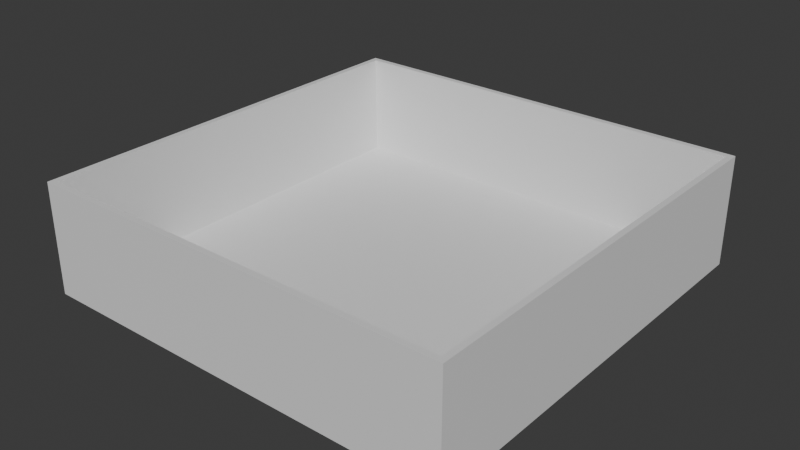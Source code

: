 # Source: test.blend  (saved by Blender 5.0.119; exported with 4.5.12 LTS)
import bpy
from mathutils import Matrix  # noqa: F401  (used for matrix-valued properties, if any)

bpy.ops.wm.read_factory_settings(use_empty=True)
scene = bpy.context.scene
scene.name = 'Scene'

# ---- collections
col_collection = bpy.data.collections.new('Collection'); scene.collection.children.link(col_collection)

# ---- materials (node trees are filled in below, after node groups)
mat_material = bpy.data.materials.new('Material')
mat_material.alpha_threshold = 0.0
mat_material.use_backface_culling_lightprobe_volume = False
mat_material.roughness = 0.5
mat_material.line_color = (0.0, 0.0, 0.0, 1.0)

# ---- material node trees
mat_material.use_nodes = True; mat_material.node_tree.nodes.clear()
_N = mat_material.node_tree.nodes; _L = mat_material.node_tree.links
n0 = _N.new('ShaderNodeOutputMaterial'); n0.name = 'Material Output'; n0.location = (200, 100)
n1 = _N.new('ShaderNodeBsdfPrincipled'); n1.name = 'Principled BSDF'; n1.location = (-200, 100)
_L.new(n1.outputs[0], n0.inputs[0])
n0.is_active_output = True

# ---- world
world_world = bpy.data.worlds.new('World'); scene.world = world_world
world_world.use_nodes = True; world_world.node_tree.nodes.clear()
_N = world_world.node_tree.nodes; _L = world_world.node_tree.links
n0 = _N.new('ShaderNodeOutputWorld'); n0.name = 'World Output'; n0.location = (200, 100)
n1 = _N.new('ShaderNodeBackground'); n1.name = 'Background'; n1.location = (-200, 100)
n1.inputs[0].default_value = (0.05088, 0.05088, 0.05088, 1.0)
_L.new(n1.outputs[0], n0.inputs[0])
n0.is_active_output = True
world_world.color = (0.05088, 0.05088, 0.05088)
world_world.sun_shadow_jitter_overblur = 0.0

# ---- meshes
me_cube = bpy.data.meshes.new('Cube')
me_cube.from_pydata([(9.723, 9.723, 4.842), (10.0, 10.0, -0.3453), (9.723, -9.723, 4.842), (10.0, -10.0, -0.3453), (-9.723, 9.723, 4.842), (-10.0, 10.0, -0.3453), (-9.723, -9.723, 4.842), (-10.0, -10.0, -0.3453), (10.0, -10.0, 4.842), (-10.0, -10.0, 4.842), (10.0, 10.0, 4.842), (-10.0, 10.0, 4.842), (9.723, -9.723, -0.04718), (-9.723, -9.723, -0.04718), (9.723, 9.723, -0.04718), (-9.723, 9.723, -0.04718)], [], [(4, 6, 13, 15), (3, 8, 9, 7), (7, 9, 11, 5), (5, 1, 3, 7), (1, 10, 8, 3), (5, 11, 10, 1), (2, 6, 9, 8), (0, 2, 8, 10), (6, 4, 11, 9), (4, 0, 10, 11), (14, 15, 13, 12), (6, 2, 12, 13), (0, 4, 15, 14), (2, 0, 14, 12)])
_uv = me_cube.uv_layers.new(name='UVMap')
_uv.uv.foreach_set('vector', [0.8715, 0.5035, 0.8715, 0.7465, 0.8715, 0.7465, 0.8715, 0.5035, 0.375, 0.75, 0.625, 0.75, 0.625, 1.0, 0.375, 1.0, 0.375, 0.0, 0.625, 0.0, 0.625, 0.25, 0.375, 0.25, 0.125, 0.5, 0.375, 0.5, 0.375, 0.75, 0.125, 0.75, 0.375, 0.5, 0.625, 0.5, 0.625, 0.75, 0.375, 0.75, 0.375, 0.25, 0.625, 0.25, 0.625, 0.5, 0.375, 0.5, 0.6285, 0.7465, 0.8715, 0.7465, 0.875, 0.75, 0.625, 0.75, 0.6285, 0.5035, 0.6285, 0.7465, 0.625, 0.75, 0.625, 0.5, 0.8715, 0.7465, 0.8715, 0.5035, 0.875, 0.5, 0.875, 0.75, 0.8715, 0.5035, 0.6285, 0.5035, 0.625, 0.5, 0.875, 0.5, 0.6285, 0.5035, 0.8715, 0.5035, 0.8715, 0.7465, 0.6285, 0.7465, 0.8715, 0.7465, 0.6285, 0.7465, 0.6285, 0.7465, 0.8715, 0.7465, 0.6285, 0.5035, 0.8715, 0.5035, 0.8715, 0.5035, 0.6285, 0.5035, 0.6285, 0.7465, 0.6285, 0.5035, 0.6285, 0.5035, 0.6285, 0.7465])
me_cube.materials.append(mat_material)
me_cube.use_mirror_vertex_groups = False
me_cube.update()

# ---- objects
ob_collision = bpy.data.objects.new('collision', me_cube)

# ---- transforms, parenting, visibility, modifiers, constraints
ob_collision.location = (0.0, 0.0, 0.0)
ob_collision.lock_rotations_4d = False
ob_collision.empty_display_type = 'ARROWS'
ob_collision.lineart.crease_threshold = 0.0

# ---- collection membership
col_collection.objects.link(ob_collision)

# ---- scene / render settings (as saved in the file)
scene.frame_start = 1; scene.frame_end = 250; scene.frame_set(1)
scene.render.engine = 'BLENDER_EEVEE_NEXT'
scene.render.bake_bias = 0.0
scene.render.bake_samples = 0
scene.cycles.sampling_pattern = 'TABULATED_SOBOL'
scene.eevee.use_volume_custom_range = False
bpy.context.view_layer.update()

# ---- added for rendering (the .blend has no active camera and no usable light): camera, sun
cam_auto = bpy.data.cameras.new('AutoCamera')
cam_auto.lens = 50.0
cam_auto.sensor_width = 36.0
cam_auto.clip_end = 1000.0
ob_auto_camera = bpy.data.objects.new('AutoCamera', cam_auto)
scene.collection.objects.link(ob_auto_camera)
ob_auto_camera.location = (26.6057, -31.9269, 23.5329)
ob_auto_camera.rotation_euler = (1.09748, -7.21219e-08, 0.694738)
scene.camera = ob_auto_camera
light_auto_sun = bpy.data.lights.new('AutoSun', 'SUN')
light_auto_sun.energy = 3.0
light_auto_sun.angle = 0.0523599
ob_auto_sun = bpy.data.objects.new('AutoSun', light_auto_sun)
scene.collection.objects.link(ob_auto_sun)
ob_auto_sun.rotation_euler = (0.872665, 0.174533, 0.523599)
bpy.context.view_layer.update()
